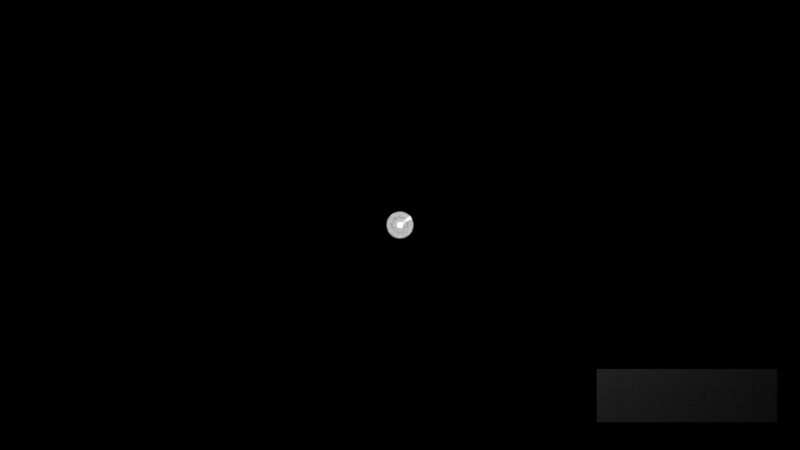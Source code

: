 # Source: soundwave4.blend  (saved by Blender 2.91.0; exported with 4.5.12 LTS)
import bpy
from mathutils import Matrix  # noqa: F401  (used for matrix-valued properties, if any)

bpy.ops.wm.read_factory_settings(use_empty=True)
scene = bpy.context.scene
scene.name = 'Scene'

# ---- collections
col_main = bpy.data.collections.new('main'); scene.collection.children.link(col_main)
col_second = bpy.data.collections.new('Second'); scene.collection.children.link(col_second)

# ---- materials (node trees are filled in below, after node groups)
mat_hide = bpy.data.materials.new('hide')
mat_hide.surface_render_method = 'BLENDED'
mat_hide.blend_method = 'BLEND'
mat_starter = bpy.data.materials.new('starter')
mat_starter.surface_render_method = 'BLENDED'
mat_starter.blend_method = 'BLEND'
mat_material = bpy.data.materials.new('Material')
mat_material.surface_render_method = 'BLENDED'
mat_material.blend_method = 'BLEND'
mat_material.alpha_threshold = 0.0
mat_material.diffuse_color = (1.0, 1.0, 1.0, 1.0)
mat_material.roughness = 0.5

# ---- material node trees
mat_hide.use_nodes = True; mat_hide.node_tree.nodes.clear()
_N = mat_hide.node_tree.nodes; _L = mat_hide.node_tree.links
n0 = _N.new('ShaderNodeBsdfPrincipled'); n0.name = 'Principled BSDF'; n0.location = (10, 300)
n0.distribution = 'GGX'
n0.subsurface_method = 'BURLEY'
n0.inputs[3].default_value = 1.45
n0.inputs[4].default_value = 0.0
n0.inputs[27].default_value = (0.0, 0.0, 0.0, 1.0)
n0.inputs[28].default_value = 1.0
n1 = _N.new('ShaderNodeOutputMaterial'); n1.name = 'Material Output'; n1.location = (300, 300)
n1.target = 'CYCLES'
n2 = _N.new('ShaderNodeOutputMaterial'); n2.name = 'Material Output.001'; n2.location = (0, 0)
n2.target = 'EEVEE'
n3 = _N.new('ShaderNodeMixShader'); n3.name = 'Mix Shader'; n3.location = (0, 0)
n3.label = 'Disable Shadow'
n3.hide = True
n4 = _N.new('ShaderNodeLightPath'); n4.name = 'Light Path'; n4.location = (0, 0)
n4.hide = True
n5 = _N.new('ShaderNodeBsdfTransparent'); n5.name = 'Transparent BSDF'; n5.location = (0, 0)
n5.hide = True
_L.new(n0.outputs[0], n1.inputs[0])
_L.new(n0.outputs[0], n3.inputs[1])
_L.new(n3.outputs[0], n2.inputs[0])
_L.new(n4.outputs[1], n3.inputs[0])
_L.new(n5.outputs[0], n3.inputs[2])
n1.is_active_output = True
mat_starter.use_nodes = True; mat_starter.node_tree.nodes.clear()
mat_material.use_nodes = True; mat_material.node_tree.nodes.clear()
_N = mat_material.node_tree.nodes; _L = mat_material.node_tree.links
n0 = _N.new('ShaderNodeTexCoord'); n0.name = 'Texture Coordinate'; n0.location = (-331, 97)
n1 = _N.new('ShaderNodeVectorMath'); n1.name = 'Vector Math'; n1.location = (-92, 128)
n1.operation = 'LENGTH'
n2 = _N.new('ShaderNodeMath'); n2.name = 'Math'; n2.location = (306, -94)
n2.operation = 'LESS_THAN'
n2.inputs[2].default_value = 0.0
n3 = _N.new('ShaderNodeMath'); n3.name = 'Math.001'; n3.location = (86, -122)
n3.inputs[1].default_value = 0.1
n3.inputs[2].default_value = 0.0
n4 = _N.new('ShaderNodeBsdfPrincipled'); n4.name = 'Principled BSDF'; n4.location = (1435, 216)
n4.distribution = 'GGX'
n4.subsurface_method = 'BURLEY'
n4.inputs[3].default_value = 1.45
n4.inputs[28].default_value = 1.0
n5 = _N.new('ShaderNodeOutputMaterial'); n5.name = 'Material Output'; n5.location = (1888, 238)
n5.target = 'CYCLES'
n6 = _N.new('ShaderNodeCombineColor'); n6.name = 'Combine HSV'; n6.location = (851, -311)
n6.inputs[2].default_value = 1.0
n7 = _N.new('ShaderNodeMath'); n7.name = 'Math.003'; n7.location = (329, -359)
n7.operation = 'SUBTRACT'
n7.inputs[0].default_value = 1.0
n7.inputs[2].default_value = 0.0
n8 = _N.new('ShaderNodeSeparateColor'); n8.name = 'Separate RGB'; n8.location = (-431, -277)
n9 = _N.new('ShaderNodeRGBCurve'); n9.name = 'RGB Curves'; n9.location = (-211, -364)
_c = n9.mapping.curves[3]
while len(_c.points) > 2: _c.points.remove(_c.points[-1])
_c.points[0].location = (0.0, 0.0); _c.points[0].handle_type = 'AUTO'
_c.points[1].location = (0.55455, 1.0); _c.points[1].handle_type = 'AUTO'
_p = _c.points.new(1.0, 1.0); _p.handle_type = 'AUTO'
n9.mapping.update()
n10 = _N.new('ShaderNodeMix'); n10.name = 'Mix'; n10.location = (1215, -309)
n10.data_type = 'RGBA'
n10.blend_type = 'MULTIPLY'
n10.inputs[0].default_value = 1.0
n11 = _N.new('ShaderNodeValue'); n11.name = 'Value'; n11.location = (507, -480)
n11.outputs[0].default_value = 1.0
n12 = _N.new('ShaderNodeMath'); n12.name = 'Math.004'; n12.location = (727, -436)
n12.inputs[2].default_value = 0.0
n13 = _N.new('ShaderNodeClamp'); n13.name = 'Clamp'; n13.location = (109, -397)
n14 = _N.new('ShaderNodeMath'); n14.name = 'Math.002'; n14.location = (-134, -214)
n14.operation = 'MULTIPLY'
n14.inputs[1].default_value = 0.7
n14.inputs[2].default_value = 0.0
n15 = _N.new('ShaderNodeRGB'); n15.name = 'RGB'; n15.location = (93, -627)
n15.outputs[0].default_value = (0.0, 0.3702, 1.0, 1.0)
n16 = _N.new('ShaderNodeMath'); n16.name = 'Math.005'; n16.location = (434, -568)
n16.operation = 'MULTIPLY'
n16.inputs[1].default_value = 20.0
n16.inputs[2].default_value = 0.0
n17 = _N.new('ShaderNodeValue'); n17.name = 'Value.001'; n17.location = (191, -266)
n17.label = 'Default hue'
n17.outputs[0].default_value = 0.5596
n18 = _N.new('ShaderNodeMath'); n18.name = 'Math.006'; n18.location = (411, -282)
n18.inputs[2].default_value = 0.0
n19 = _N.new('ShaderNodeMath'); n19.name = 'Math.007'; n19.location = (631, -293)
n19.operation = 'MODULO'
n19.inputs[1].default_value = 1.0
n19.inputs[2].default_value = 0.0
n20 = _N.new('ShaderNodeSeparateXYZ'); n20.name = 'Separate XYZ'; n20.location = (-1113, -487)
n21 = _N.new('ShaderNodeMath'); n21.name = 'Math.008'; n21.location = (-496, -408)
n21.operation = 'MULTIPLY'
n21.inputs[2].default_value = 0.0
n22 = _N.new('ShaderNodeMath'); n22.name = 'Math.010'; n22.location = (-707, -555)
n22.operation = 'SUBTRACT'
n22.inputs[0].default_value = 1.0
n22.inputs[2].default_value = 0.0
n23 = _N.new('ShaderNodeMath'); n23.name = 'Math.009'; n23.location = (-926, -514)
n23.operation = 'COMPARE'
n23.inputs[1].default_value = 0.0
n23.inputs[2].default_value = 0.0
n24 = _N.new('ShaderNodeObjectInfo'); n24.name = 'Object Info'; n24.location = (-1318, -312)
n25 = _N.new('ShaderNodeOutputMaterial'); n25.name = 'Material Output.001'; n25.location = (0, 0)
n25.target = 'EEVEE'
n26 = _N.new('ShaderNodeMixShader'); n26.name = 'Mix Shader'; n26.location = (0, 0)
n26.label = 'Disable Shadow'
n26.hide = True
n27 = _N.new('ShaderNodeLightPath'); n27.name = 'Light Path'; n27.location = (0, 0)
n27.hide = True
n28 = _N.new('ShaderNodeBsdfTransparent'); n28.name = 'Transparent BSDF'; n28.location = (0, 0)
n28.hide = True
_L.new(n4.outputs[0], n5.inputs[0])
_L.new(n0.outputs[3], n1.inputs[0])
_L.new(n1.outputs[1], n2.inputs[0])
_L.new(n2.outputs[0], n4.inputs[4])
_L.new(n24.outputs[1], n8.inputs[0])
_L.new(n8.outputs[1], n14.inputs[0])
_L.new(n3.outputs[0], n2.inputs[1])
_L.new(n14.outputs[0], n3.inputs[0])
_L.new(n6.outputs[0], n10.inputs[6])
_L.new(n6.outputs[0], n4.inputs[0])
_L.new(n7.outputs[0], n6.inputs[1])
_L.new(n13.outputs[0], n7.inputs[1])
_L.new(n8.outputs[2], n9.inputs[1])
_L.new(n9.outputs[0], n13.inputs[0])
_L.new(n10.outputs[2], n4.inputs[27])
_L.new(n11.outputs[0], n12.inputs[0])
_L.new(n12.outputs[0], n10.inputs[7])
_L.new(n13.outputs[0], n16.inputs[0])
_L.new(n16.outputs[0], n12.inputs[1])
_L.new(n17.outputs[0], n18.inputs[0])
_L.new(n18.outputs[0], n19.inputs[0])
_L.new(n24.outputs[5], n21.inputs[0])
_L.new(n19.outputs[0], n6.inputs[0])
_L.new(n24.outputs[0], n20.inputs[0])
_L.new(n21.outputs[0], n18.inputs[1])
_L.new(n20.outputs[1], n23.inputs[0])
_L.new(n23.outputs[0], n22.inputs[1])
_L.new(n22.outputs[0], n21.inputs[1])
_L.new(n4.outputs[0], n26.inputs[1])
_L.new(n26.outputs[0], n25.inputs[0])
_L.new(n27.outputs[1], n26.inputs[0])
_L.new(n28.outputs[0], n26.inputs[2])
n5.is_active_output = True

# ---- world
world_world = bpy.data.worlds.new('World'); scene.world = world_world
world_world.color = (0.0, 0.0, 0.0)
world_world.use_sun_shadow = False
world_world.sun_shadow_jitter_overblur = 0.0
world_world.cycles.sampling_method = 'MANUAL'

# ---- cameras
cam_camera = bpy.data.cameras.new('Camera')
cam_camera.clip_end = 2e+04
cam_camera.lens = 35.0
cam_camera.sensor_width = 32.0
cam_camera.sensor_height = 18.0
cam_camera.ortho_scale = 7.314
cam_camera.dof.focus_distance = 0.0
cam_camera.dof.aperture_fstop = 128.0

# ---- lights
light_lamp = bpy.data.lights.new('Lamp', 'POINT')
light_lamp.transmission_factor = 0.0
light_lamp.cutoff_distance = 30.0
light_lamp.energy = 100.0
light_lamp.shadow_buffer_clip_start = 1.001
light_lamp.shadow_soft_size = 0.1
light_lamp.shadow_maximum_resolution = 0.006
light_lamp.use_absolute_resolution = True

# ---- meshes
me_plane_001 = bpy.data.meshes.new('Plane.001')
me_plane_001.from_pydata([(-3.396, -1.0, 0.0), (3.396, -1.0, 0.0), (-3.396, 1.0, 0.0), (3.396, 1.0, 0.0)], [], [(0, 1, 3, 2)])
_uv = me_plane_001.uv_layers.new(name='UVMap')
_uv.uv.foreach_set('vector', [0.0, 0.0, 1.0, 0.0, 1.0, 1.0, 0.0, 1.0])
me_plane_001.use_remesh_fix_poles = True
me_plane_001.use_remesh_preserve_attributes = False
me_plane_001.use_mirror_vertex_groups = False
me_plane_001.update()
me_cube = bpy.data.meshes.new('Cube')
me_cube.from_pydata([(-1.0, 1.0, 1.0), (-1.0, 1.0, -1.0), (-1.0, -1.0, 1.0), (-1.0, -1.0, -1.0), (1.0, -1.0, -1.0), (1.0, -1.0, 1.0), (1.0, 1.0, -1.0), (1.0, 1.0, 1.0)], [], [(3, 2, 0, 1), (1, 0, 7, 6), (6, 7, 5, 4), (4, 5, 2, 3), (1, 6, 4, 3), (7, 0, 2, 5)])
_uv = me_cube.uv_layers.new(name='UVMap')
_uv.uv.foreach_set('vector', [0.375, 0.0, 0.625, 0.0, 0.625, 0.25, 0.375, 0.25, 0.375, 0.25, 0.625, 0.25, 0.625, 0.5, 0.375, 0.5, 0.375, 0.5, 0.625, 0.5, 0.625, 0.75, 0.375, 0.75, 0.375, 0.75, 0.625, 0.75, 0.625, 1.0, 0.375, 1.0, 0.125, 0.5, 0.375, 0.5, 0.375, 0.75, 0.125, 0.75, 0.625, 0.5, 0.875, 0.5, 0.875, 0.75, 0.625, 0.75])
me_cube.materials.append(mat_hide)
me_cube.use_remesh_preserve_volume = False
me_cube.use_remesh_preserve_attributes = False
me_cube.use_mirror_vertex_groups = False
me_cube.update()
me_plane = bpy.data.meshes.new('Plane')
me_plane.from_pydata([(-16.84, -8.911, 0.0), (16.84, -8.911, 0.0), (-16.84, 8.911, 0.0), (16.84, 8.911, 0.0)], [], [(0, 1, 3, 2)])
_uv = me_plane.uv_layers.new(name='UVMap')
_uv.uv.foreach_set('vector', [0.0, 0.0, 1.0, 0.0, 1.0, 1.0, 0.0, 1.0])
me_plane.materials.append(mat_starter)
me_plane.use_remesh_fix_poles = True
me_plane.use_remesh_preserve_attributes = False
me_plane.use_mirror_vertex_groups = False
me_plane.update()
me_cube_001 = bpy.data.meshes.new('Cube.001')
me_cube_001.from_pydata([(1.155, 1.155, 0.0), (-1.155, 1.155, 0.0), (1.155, -1.155, 0.0), (-1.155, -1.155, 0.0)], [], [(3, 2, 0, 1)])
_uv = me_cube_001.uv_layers.new(name='UVMap')
_uv.uv.foreach_set('vector', [0.0, 0.0, 1.0, 0.0, 1.0, 1.0, 0.0, 1.0])
me_cube_001.materials.append(mat_material)
me_cube_001.use_remesh_preserve_volume = False
me_cube_001.use_remesh_preserve_attributes = False
me_cube_001.use_mirror_vertex_groups = False
me_cube_001.update()

# ---- curves / text
txt_text = bpy.data.curves.new('Text', 'FONT')
txt_text.dimensions = '2D'
txt_text.body = 'Playback'
txt_text.use_path_clamp = True

# ---- objects
ob_plane_001 = bpy.data.objects.new('Plane.001', me_plane_001)
ob_playback = bpy.data.objects.new('Playback', txt_text)
ob_pengarah = bpy.data.objects.new('Pengarah', me_cube)
ob_lamp = bpy.data.objects.new('Lamp', light_lamp)
ob_camera = bpy.data.objects.new('Camera', cam_camera)
ob_plane = bpy.data.objects.new('Plane', me_plane)
ob_bullet = bpy.data.objects.new('bullet', me_cube_001)
_N = mat_starter.node_tree.nodes; _L = mat_starter.node_tree.links
n0 = _N.new('ShaderNodeBsdfPrincipled'); n0.name = 'Principled BSDF'; n0.location = (560, 216)
n0.distribution = 'GGX'
n0.subsurface_method = 'BURLEY'
n0.inputs[3].default_value = 1.45
n0.inputs[28].default_value = 1.0
n1 = _N.new('ShaderNodeOutputMaterial'); n1.name = 'Material Output'; n1.location = (1012, 238)
n1.target = 'CYCLES'
n2 = _N.new('ShaderNodeVectorMath'); n2.name = 'Vector Math'; n2.location = (98, -63)
n2.operation = 'LENGTH'
n3 = _N.new('ShaderNodeTexCoord'); n3.name = 'Texture Coordinate'; n3.location = (-331, 97)
n3.object = ob_pengarah
n4 = _N.new('ShaderNodeMath'); n4.name = 'Math'; n4.location = (306, -94)
n4.operation = 'LESS_THAN'
n4.inputs[2].default_value = 0.0
n5 = _N.new('ShaderNodeOutputMaterial'); n5.name = 'Material Output.001'; n5.location = (0, 0)
n5.target = 'EEVEE'
n6 = _N.new('ShaderNodeMixShader'); n6.name = 'Mix Shader'; n6.location = (0, 0)
n6.label = 'Disable Shadow'
n6.hide = True
n7 = _N.new('ShaderNodeLightPath'); n7.name = 'Light Path'; n7.location = (0, 0)
n7.hide = True
n8 = _N.new('ShaderNodeBsdfTransparent'); n8.name = 'Transparent BSDF'; n8.location = (0, 0)
n8.hide = True
_L.new(n0.outputs[0], n1.inputs[0])
_L.new(n3.outputs[3], n2.inputs[0])
_L.new(n2.outputs[1], n4.inputs[0])
_L.new(n4.outputs[0], n0.inputs[0])
_L.new(n4.outputs[0], n0.inputs[27])
_L.new(n4.outputs[0], n0.inputs[4])
_L.new(n0.outputs[0], n6.inputs[1])
_L.new(n6.outputs[0], n5.inputs[0])
_L.new(n7.outputs[1], n6.inputs[0])
_L.new(n8.outputs[0], n6.inputs[2])
n1.is_active_output = True

# ---- transforms, parenting, visibility, modifiers, constraints
ob_plane_001.location = (10.8, -6.422, -0.01)
ob_plane_001.color = (0.05222, 0.05222, 0.05222, 1.0)
ob_plane_001.display_type = 'WIRE'
ob_plane_001.lineart.crease_threshold = 0.0
ob_playback.parent = ob_plane_001
ob_playback.matrix_parent_inverse = Matrix(((1.0, -0.0, -0.0, -5.79), (-0.0, 1.0, 0.0, 5.632), (-0.0, -0.0, 1.0, 0.01), (-0.0, 0.0, -0.0, 1.0)))
ob_playback.location = (2.915, -6.001, 0.0)
ob_playback.scale = (1.727, 1.727, 1.727)
ob_playback.lineart.crease_threshold = 0.0
ob_pengarah.location = (0.0, 0.0, 0.0)
ob_pengarah.color = (1.0, 1.0, 0.0, 1.0)
ob_pengarah.visible_shadow = False
ob_pengarah.lineart.crease_threshold = 0.0
ob_lamp.location = (4.076, 1.005, 5.904)
ob_lamp.rotation_euler = (0.6503, 0.05522, 1.866)
ob_lamp.lock_rotations_4d = False
ob_lamp.empty_display_type = 'ARROWS'
ob_lamp.color = (0.0, 0.0, 0.0, 0.0)
ob_lamp.lineart.crease_threshold = 0.0
ob_camera.location = (0.0, 0.0, 32.93)
ob_camera.lock_rotations_4d = False
ob_camera.empty_display_type = 'ARROWS'
ob_camera.color = (0.0, 0.0, 0.0, 0.0)
ob_camera.display_type = 'WIRE'
ob_camera.lineart.crease_threshold = 0.0
ob_plane.location = (0.0, 0.0, 0.0)
ob_plane.visible_shadow = False
ob_plane.lineart.crease_threshold = 0.0
ob_bullet.location = (0.0, 0.0, 0.0)
ob_bullet.color = (1.0, 0.0, 0.0, 1.0)
ob_bullet.visible_shadow = False
ob_bullet.lineart.crease_threshold = 0.0

# ---- collection membership
scene.collection.objects.link(ob_plane_001)
scene.collection.objects.link(ob_playback)
col_main.objects.link(ob_pengarah)
col_main.objects.link(ob_lamp)
col_main.objects.link(ob_camera)
col_main.objects.link(ob_plane)
col_second.objects.link(ob_bullet)

# ---- scene / render settings (as saved in the file)
scene.camera = ob_camera
scene.frame_start = 1; scene.frame_end = 250; scene.frame_set(1)
scene.render.engine = 'BLENDER_EEVEE_NEXT'
scene.render.image_settings.file_format = 'FFMPEG'
scene.render.image_settings.color_mode = 'RGB'
scene.render.resolution_percentage = 50
scene.render.fps = 30
scene.render.dither_intensity = 0.0
scene.cycles.use_denoising = False
scene.cycles.samples = 128
scene.cycles.sampling_pattern = 'TABULATED_SOBOL'
scene.cycles.use_adaptive_sampling = False
scene.cycles.use_light_tree = False
scene.cycles.blur_glossy = 0.0
scene.cycles.sample_clamp_indirect = 0.0
scene.view_settings.view_transform = 'Standard'
bpy.context.view_layer.update()
